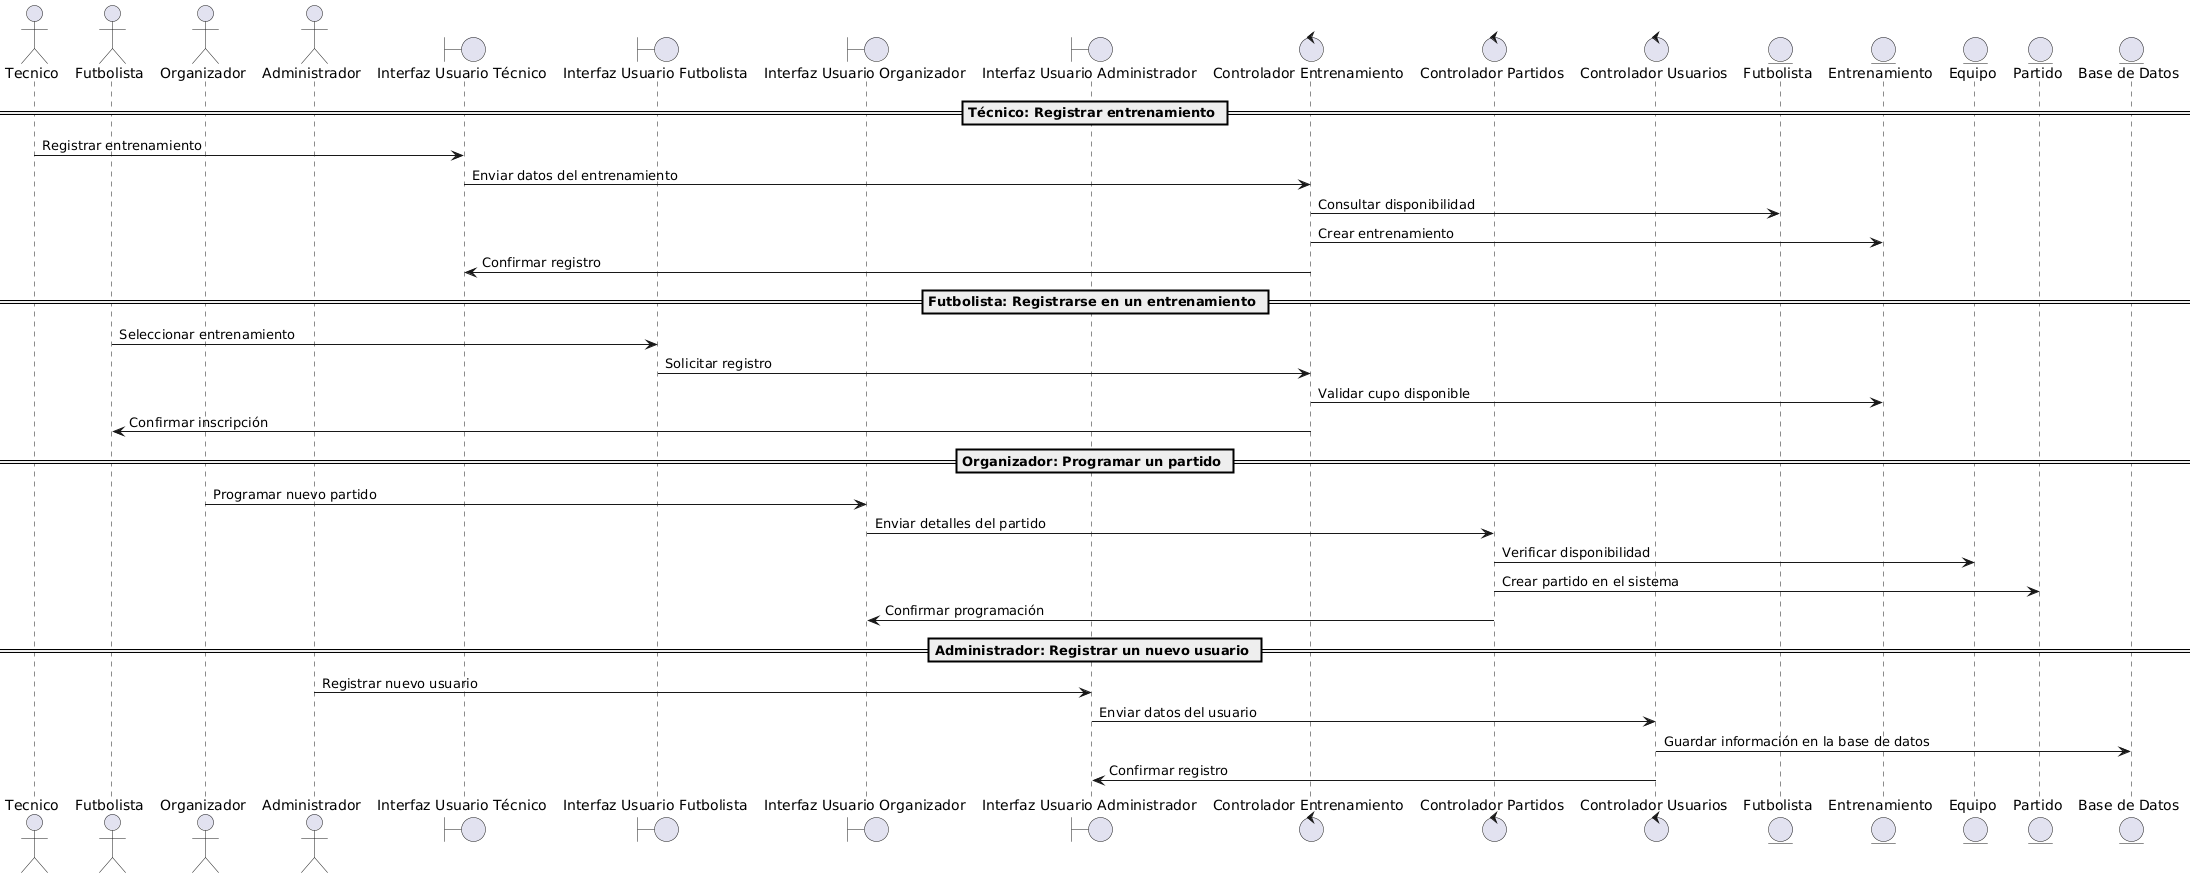

The diagram above was rendered by PlantUML. Its source (embedded in the PNG):
@startuml
actor Tecnico
actor Futbolista
actor Organizador
actor Administrador

boundary "Interfaz Usuario Técnico" as UI_Tecnico
boundary "Interfaz Usuario Futbolista" as UI_Futbolista
boundary "Interfaz Usuario Organizador" as UI_Organizador
boundary "Interfaz Usuario Administrador" as UI_Administrador

control "Controlador Entrenamiento" as CtrlEntrenamiento
control "Controlador Partidos" as CtrlPartidos
control "Controlador Usuarios" as CtrlUsuarios

entity "Futbolista" as Futbolista_Entidad
entity "Entrenamiento" as Entrenamiento
entity "Equipo" as Equipo
entity "Partido" as Partido
entity "Base de Datos" as BD

== Técnico: Registrar entrenamiento ==
Tecnico -> UI_Tecnico : Registrar entrenamiento
UI_Tecnico -> CtrlEntrenamiento : Enviar datos del entrenamiento
CtrlEntrenamiento -> Futbolista_Entidad : Consultar disponibilidad
CtrlEntrenamiento -> Entrenamiento : Crear entrenamiento
CtrlEntrenamiento -> UI_Tecnico : Confirmar registro

== Futbolista: Registrarse en un entrenamiento ==
Futbolista -> UI_Futbolista : Seleccionar entrenamiento
UI_Futbolista -> CtrlEntrenamiento : Solicitar registro
CtrlEntrenamiento -> Entrenamiento : Validar cupo disponible
CtrlEntrenamiento -> Futbolista : Confirmar inscripción

== Organizador: Programar un partido ==
Organizador -> UI_Organizador : Programar nuevo partido
UI_Organizador -> CtrlPartidos : Enviar detalles del partido
CtrlPartidos -> Equipo : Verificar disponibilidad
CtrlPartidos -> Partido : Crear partido en el sistema
CtrlPartidos -> UI_Organizador : Confirmar programación

== Administrador: Registrar un nuevo usuario ==
Administrador -> UI_Administrador : Registrar nuevo usuario
UI_Administrador -> CtrlUsuarios : Enviar datos del usuario
CtrlUsuarios -> BD : Guardar información en la base de datos
CtrlUsuarios -> UI_Administrador : Confirmar registro
@enduml